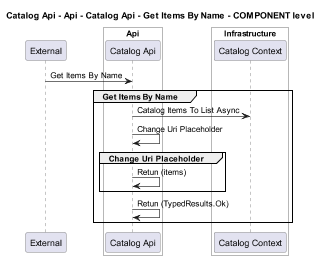

The diagram above was rendered by PlantUML. Its source (embedded in the PNG):
@startuml
!pragma layout smetana
skinparam dpi 60

title Catalog Api - Api - Catalog Api - Get Items By Name - COMPONENT level

participant "External" as C4InterFlow.SoftwareSystems.ExternalSystem

box "Catalog Api" #White
    
box "Api" #White
    participant "Catalog Api" as dotnet.eShop.Architecture.SoftwareSystems.CatalogApi.Containers.Api.Components.CatalogApi
end box

    
box "Infrastructure" #White
    participant "Catalog Context" as dotnet.eShop.Architecture.SoftwareSystems.CatalogApi.Containers.Infrastructure.Components.CatalogContext
end box

end box


C4InterFlow.SoftwareSystems.ExternalSystem -> dotnet.eShop.Architecture.SoftwareSystems.CatalogApi.Containers.Api.Components.CatalogApi : Get Items By Name
group Get Items By Name
dotnet.eShop.Architecture.SoftwareSystems.CatalogApi.Containers.Api.Components.CatalogApi -> dotnet.eShop.Architecture.SoftwareSystems.CatalogApi.Containers.Infrastructure.Components.CatalogContext : Catalog Items To List Async
dotnet.eShop.Architecture.SoftwareSystems.CatalogApi.Containers.Api.Components.CatalogApi -> dotnet.eShop.Architecture.SoftwareSystems.CatalogApi.Containers.Api.Components.CatalogApi : Change Uri Placeholder
group Change Uri Placeholder
dotnet.eShop.Architecture.SoftwareSystems.CatalogApi.Containers.Api.Components.CatalogApi -> dotnet.eShop.Architecture.SoftwareSystems.CatalogApi.Containers.Api.Components.CatalogApi : Retun (items)
end
dotnet.eShop.Architecture.SoftwareSystems.CatalogApi.Containers.Api.Components.CatalogApi -> dotnet.eShop.Architecture.SoftwareSystems.CatalogApi.Containers.Api.Components.CatalogApi : Retun (TypedResults.Ok)
end


@enduml